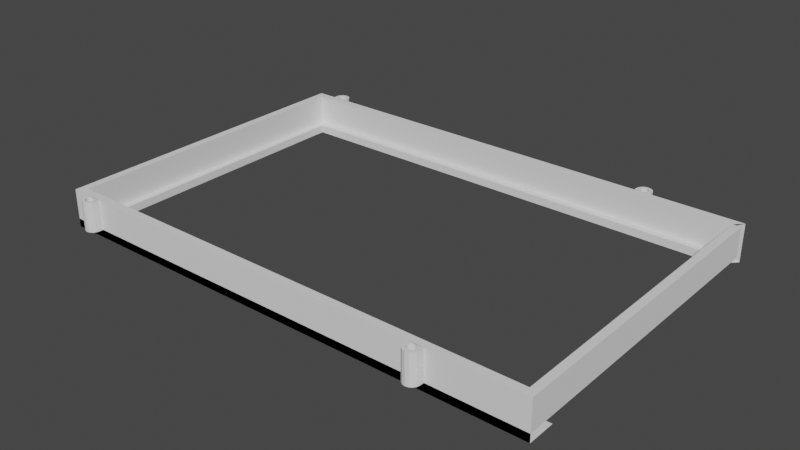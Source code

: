 # Source: ScreenFrame.blend  (saved by Blender 2.90.8; exported with 4.5.12 LTS)
import bpy
from mathutils import Matrix  # noqa: F401  (used for matrix-valued properties, if any)

bpy.ops.wm.read_factory_settings(use_empty=True)
scene = bpy.context.scene
scene.name = 'Scene'

# ---- collections
col_collection = bpy.data.collections.new('Collection'); scene.collection.children.link(col_collection)

# ---- world
world_world = bpy.data.worlds.new('World'); scene.world = world_world
world_world.use_nodes = True; world_world.node_tree.nodes.clear()
_N = world_world.node_tree.nodes; _L = world_world.node_tree.links
n0 = _N.new('ShaderNodeOutputWorld'); n0.name = 'World Output'; n0.location = (300, 300)
n1 = _N.new('ShaderNodeBackground'); n1.name = 'Background'; n1.location = (10, 300)
n1.inputs[0].default_value = (0.05088, 0.05088, 0.05088, 1.0)
_L.new(n1.outputs[0], n0.inputs[0])
n0.is_active_output = True
world_world.color = (0.05088, 0.05088, 0.05088)
world_world.use_sun_shadow = False
world_world.sun_shadow_jitter_overblur = 0.0

# ---- meshes
me_faceplate_screen = bpy.data.meshes.new('Faceplate Screen')
me_faceplate_screen.from_pydata([(3.75, -7.3, 0.0), (-5.625, -7.3, 0.0), (6.175, -7.3, 0.0), (3.95, -7.3, 0.0), (-5.8, -7.3, 0.0), (-6.0, -7.3, 0.0), (6.55, -7.3, 0.0), (6.35, -7.3, 0.0), (6.55, 0.9, 0.0), (-6.0, 0.9, 0.0), (3.75, -7.3, 0.2), (-5.625, -7.3, 0.2), (6.175, -7.3, 0.2), (3.95, -7.3, 0.2), (-5.8, -7.3, 0.2), (-6.0, -7.3, 0.2), (6.55, -7.3, 0.2), (6.35, -7.3, 0.2), (-6.0, 0.7, 0.2), (6.55, -7.1, 0.2), (6.55, -6.6, 0.2), (-6.0, -6.6, 0.2), (-6.0, -7.1, 0.2), (-6.0, -7.1, 0.0), (-5.625, 0.5, 0.0), (-5.8, -6.6, 0.0), (-5.625, -6.6, 0.0), (6.175, 0.5, 0.0), (6.175, -6.6, 0.0), (6.35, -6.6, 0.0), (6.175, -7.1, 0.0), (6.35, -7.1, 0.0), (-5.8, -7.1, 0.0), (-5.625, -7.1, 0.0), (3.95, -6.6, 0.0), (3.95, -7.1, 0.0), (3.75, -6.6, 0.0), (3.75, -7.1, 0.0), (-5.625, 0.5, 0.2), (-5.625, -6.6, 0.2), (-5.8, -6.6, 0.2), (-5.8, 0.5, 0.2), (-5.8, 0.7, 0.2), (6.175, 0.5, 0.2), (6.35, 0.7, 0.2), (6.35, 0.5, 0.2), (6.175, -6.6, 0.2), (6.35, -6.6, 0.2), (6.35, -7.1, 0.2), (6.175, -7.1, 0.2), (-5.625, -7.1, 0.2), (-5.8, -7.1, 0.2), (3.95, -7.1, 0.2), (3.95, -6.6, 0.2), (3.75, -7.1, 0.2), (3.75, -6.6, 0.2), (-6.0, 0.7, 0.25), (-6.0, 0.9, 0.95), (-6.0, 0.7, 0.95), (6.55, 0.9, 0.95), (6.35, -6.6, 0.95), (6.35, -7.1, 0.95), (-6.0, -6.6, 0.0), (6.55, 0.5, 0.25), (6.55, -6.6, 0.25), (6.55, -6.6, 0.95), (6.55, 0.5, 0.95), (6.55, -7.3, 0.25), (6.35, -7.3, 0.25), (6.35, -7.3, 0.95), (6.55, -7.3, 0.95), (3.95, -7.1, 0.95), (3.75, -7.1, 0.95), (6.55, -7.1, 0.0), (6.55, -6.6, 0.0), (-6.0, -7.3, 0.25), (-6.0, -7.1, 0.25), (-6.0, -7.1, 0.95), (-6.0, -7.3, 0.95), (-5.8, -6.6, 0.95), (-5.8, 0.5, 0.95), (6.55, -7.1, 0.25), (6.55, 0.5, 0.2), (6.175, -7.1, 0.95), (6.55, 0.7, 0.25), (6.55, 0.7, 0.95), (6.55, -3.05, 0.0), (-5.625, -7.1, 0.95), (-5.8, -7.1, 0.95), (6.55, -7.1, 0.95), (6.55, 0.7, 0.2), (-6.0, -6.6, 0.25), (-6.0, -3.05, 0.2), (-6.0, 0.5, 0.2), (-6.0, 0.5, 0.25), (-6.0, -3.05, 0.0), (6.35, 0.7, 0.95), (3.75, -7.3, 0.25), (-5.625, -7.3, 0.25), (-5.625, -7.3, 0.95), (3.75, -7.3, 0.95), (-5.8, 0.7, 0.95), (-6.0, 0.5, 0.95), (6.175, -7.3, 0.95), (3.95, -7.3, 0.95), (6.35, 0.5, 0.95), (-5.8, -7.3, 0.95), (-6.0, -6.6, 0.95), (-5.8, -7.3, 0.25), (6.175, -7.3, 0.25), (3.95, -7.3, 0.25), (6.55, -3.05, 0.2)], [(59, 85), (74, 86), (82, 111), (20, 111)], [(7, 2, 12), (7, 12, 17), (1, 4, 14), (1, 14, 11), (6, 7, 17), (6, 17, 16), (0, 1, 11), (0, 11, 10), (3, 0, 10), (3, 10, 13), (2, 3, 13), (2, 13, 12), (4, 5, 15), (4, 15, 14), (24, 25, 26), (28, 30, 31), (28, 31, 29), (25, 32, 33), (25, 33, 26), (28, 34, 35), (28, 35, 30), (34, 36, 37), (34, 37, 35), (37, 36, 26), (37, 26, 33), (43, 27, 24, 38), (38, 39, 40), (38, 40, 41), (38, 41, 42), (43, 44, 45), (46, 43, 45), (46, 45, 47), (46, 47, 48), (46, 48, 49), (40, 39, 50), (40, 50, 51), (46, 49, 52), (46, 52, 53), (53, 52, 54), (53, 54, 55), (54, 50, 39), (54, 39, 55), (26, 36, 55), (26, 55, 39), (28, 27, 43), (28, 43, 46), (31, 30, 2), (31, 2, 7), (56, 57, 58), (24, 26, 39), (24, 39, 38), (36, 34, 53), (36, 53, 55), (33, 32, 4), (33, 4, 1), (48, 47, 60), (48, 60, 61), (32, 25, 62), (32, 62, 23), (34, 28, 46), (34, 46, 53), (37, 33, 1), (37, 1, 0), (63, 64, 65), (63, 65, 66), (42, 44, 43, 38), (67, 68, 69), (67, 69, 70), (8, 9, 24, 27), (54, 52, 71), (54, 71, 72), (35, 37, 0), (35, 0, 3), (29, 31, 73), (29, 73, 74), (75, 76, 77), (75, 77, 78), (30, 35, 3), (30, 3, 2), (41, 40, 79), (41, 79, 80), (19, 81, 64), (19, 64, 20), (63, 82, 20), (63, 20, 64), (49, 48, 61), (49, 61, 83), (31, 7, 6), (31, 6, 73), (50, 54, 72), (50, 72, 87), (51, 50, 87), (51, 87, 88), (81, 67, 70), (81, 70, 89), (90, 82, 63), (90, 63, 84), (9, 8, 59, 57), (22, 76, 75), (22, 75, 15), (21, 91, 76), (21, 76, 22), (21, 92, 93), (93, 94, 91), (93, 91, 21), (93, 18, 56), (93, 56, 94), (25, 95, 62), (96, 44, 42, 101), (4, 32, 23), (4, 23, 5), (97, 98, 99), (97, 99, 100), (57, 59, 96, 101), (87, 72, 100), (87, 100, 99), (101, 80, 102), (101, 102, 58), (71, 83, 103), (71, 103, 104), (60, 105, 66), (60, 66, 65), (88, 87, 99), (88, 99, 106), (83, 61, 69), (83, 69, 103), (105, 96, 85), (105, 85, 66), (61, 60, 65), (61, 65, 89), (69, 61, 89), (69, 89, 70), (79, 88, 77), (79, 77, 107), (80, 79, 107), (80, 107, 102), (84, 63, 66), (84, 66, 85), (40, 51, 88), (40, 88, 79), (64, 81, 89), (64, 89, 65), (91, 94, 102), (91, 102, 107), (108, 75, 78), (108, 78, 106), (94, 56, 58), (94, 58, 102), (42, 41, 80), (42, 80, 101), (76, 91, 107), (76, 107, 77), (98, 108, 106), (98, 106, 99), (68, 109, 103), (68, 103, 69), (47, 45, 105), (47, 105, 60), (52, 49, 83), (52, 83, 71), (109, 110, 104), (109, 104, 103), (45, 44, 96), (45, 96, 105), (110, 97, 100), (110, 100, 104), (72, 71, 104), (72, 104, 100), (106, 78, 77), (106, 77, 88), (101, 58, 57), (75, 108, 4), (75, 4, 5), (4, 108, 98), (4, 98, 1), (1, 98, 97), (1, 97, 0), (0, 97, 110), (0, 110, 3), (68, 7, 2), (68, 2, 109), (7, 68, 67), (7, 67, 6), (109, 2, 3), (109, 3, 110), (19, 16, 67), (19, 67, 81)])
me_faceplate_screen.use_remesh_fix_poles = True
me_faceplate_screen.use_remesh_preserve_attributes = False
me_faceplate_screen.use_mirror_vertex_groups = False
me_faceplate_screen.update()
me_faceplate_screen_001 = bpy.data.meshes.new('Faceplate Screen.001')
me_faceplate_screen_001.from_pydata([(4.05, 1.2, 0.95), (4.126, 1.185, 0.95), (4.126, 1.185, 0.2), (4.05, 1.2, 0.2), (3.973, 1.185, 0.95), (3.973, 1.185, 0.2), (3.85, 1.0, 0.95), (3.865, 1.077, 0.95), (3.865, 1.077, 0.2), (3.85, 1.0, 0.2), (4.25, 1.0, 0.95), (4.25, 0.9, 0.95), (4.25, 0.9, 0.2), (4.25, 1.0, 0.2), (4.191, 1.141, 0.95), (4.191, 1.141, 0.2), (3.908, 1.141, 0.95), (3.908, 1.141, 0.2), (4.234, 1.077, 0.95), (4.234, 1.077, 0.2), (3.85, 0.9, 0.95), (3.85, 0.9, 0.2), (4.05, 0.91, 0.95), (4.009, 0.918, 0.95), (3.975, 0.9408, 0.95), (3.953, 0.9748, 0.95), (3.945, 1.015, 0.95), (3.953, 1.055, 0.95), (3.975, 1.089, 0.95), (4.009, 1.112, 0.95), (4.05, 1.12, 0.95), (4.09, 1.112, 0.95), (4.124, 1.089, 0.95), (4.147, 1.055, 0.95), (4.155, 1.015, 0.95), (4.147, 0.9748, 0.95), (4.124, 0.9408, 0.95), (4.09, 0.918, 0.95), (4.124, 0.9408, 0.2), (4.09, 0.918, 0.2), (3.975, 1.089, 0.2), (4.009, 1.112, 0.2), (4.05, 0.91, 0.2), (4.05, 1.12, 0.2), (4.09, 1.112, 0.2), (4.009, 0.918, 0.2), (4.124, 1.089, 0.2), (3.975, 0.9408, 0.2), (4.147, 1.055, 0.2), (3.953, 0.9748, 0.2), (4.155, 1.015, 0.2), (3.945, 1.015, 0.2), (4.147, 0.9748, 0.2), (3.953, 1.055, 0.2), (-5.312, 1.2, 0.95), (-5.236, 1.185, 0.95), (-5.236, 1.185, 0.2), (-5.312, 1.2, 0.2), (-5.389, 1.185, 0.95), (-5.389, 1.185, 0.2), (-5.512, 1.0, 0.95), (-5.497, 1.077, 0.95), (-5.497, 1.077, 0.2), (-5.512, 1.0, 0.2), (-5.112, 1.0, 0.95), (-5.112, 0.9, 0.95), (-5.112, 0.9, 0.2), (-5.112, 1.0, 0.2), (-5.171, 1.141, 0.95), (-5.171, 1.141, 0.2), (-5.454, 1.141, 0.95), (-5.454, 1.141, 0.2), (-5.128, 1.077, 0.95), (-5.128, 1.077, 0.2), (-5.512, 0.9, 0.95), (-5.512, 0.9, 0.2), (-5.312, 0.91, 0.95), (-5.353, 0.918, 0.95), (-5.387, 0.9408, 0.95), (-5.409, 0.9748, 0.95), (-5.417, 1.015, 0.95), (-5.409, 1.055, 0.95), (-5.387, 1.089, 0.95), (-5.353, 1.112, 0.95), (-5.312, 1.12, 0.95), (-5.272, 1.112, 0.95), (-5.238, 1.089, 0.95), (-5.215, 1.055, 0.95), (-5.207, 1.015, 0.95), (-5.215, 0.9748, 0.95), (-5.238, 0.9408, 0.95), (-5.272, 0.918, 0.95), (-5.238, 0.9408, 0.2), (-5.272, 0.918, 0.2), (-5.387, 1.089, 0.2), (-5.353, 1.112, 0.2), (-5.312, 0.91, 0.2), (-5.312, 1.12, 0.2), (-5.272, 1.112, 0.2), (-5.353, 0.918, 0.2), (-5.238, 1.089, 0.2), (-5.387, 0.9408, 0.2), (-5.215, 1.055, 0.2), (-5.409, 0.9748, 0.2), (-5.207, 1.015, 0.2), (-5.417, 1.015, 0.2), (-5.215, 0.9748, 0.2), (-5.409, 1.055, 0.2), (-5.312, -7.6, 0.95), (-5.389, -7.585, 0.95), (-5.389, -7.585, 0.2), (-5.312, -7.6, 0.2), (-5.236, -7.585, 0.95), (-5.236, -7.585, 0.2), (-5.112, -7.4, 0.95), (-5.128, -7.477, 0.95), (-5.128, -7.477, 0.2), (-5.112, -7.4, 0.2), (-5.512, -7.4, 0.95), (-5.512, -7.3, 0.95), (-5.512, -7.3, 0.2), (-5.512, -7.4, 0.2), (-5.454, -7.541, 0.95), (-5.454, -7.541, 0.2), (-5.171, -7.541, 0.95), (-5.171, -7.541, 0.2), (-5.497, -7.477, 0.95), (-5.497, -7.477, 0.2), (-5.112, -7.3, 0.95), (-5.112, -7.3, 0.2), (-5.312, -7.31, 0.95), (-5.272, -7.318, 0.95), (-5.238, -7.341, 0.95), (-5.215, -7.375, 0.95), (-5.207, -7.415, 0.95), (-5.215, -7.455, 0.95), (-5.238, -7.489, 0.95), (-5.272, -7.512, 0.95), (-5.312, -7.52, 0.95), (-5.353, -7.512, 0.95), (-5.387, -7.489, 0.95), (-5.409, -7.455, 0.95), (-5.417, -7.415, 0.95), (-5.409, -7.375, 0.95), (-5.387, -7.341, 0.95), (-5.353, -7.318, 0.95), (-5.387, -7.341, 0.2), (-5.353, -7.318, 0.2), (-5.238, -7.489, 0.2), (-5.272, -7.512, 0.2), (-5.312, -7.31, 0.2), (-5.312, -7.52, 0.2), (-5.353, -7.512, 0.2), (-5.272, -7.318, 0.2), (-5.387, -7.489, 0.2), (-5.238, -7.341, 0.2), (-5.409, -7.455, 0.2), (-5.215, -7.375, 0.2), (-5.417, -7.415, 0.2), (-5.207, -7.415, 0.2), (-5.409, -7.375, 0.2), (-5.215, -7.455, 0.2), (4.05, -7.6, 0.95), (3.973, -7.585, 0.95), (3.973, -7.585, 0.2), (4.05, -7.6, 0.2), (4.126, -7.585, 0.95), (4.126, -7.585, 0.2), (4.25, -7.4, 0.95), (4.234, -7.477, 0.95), (4.234, -7.477, 0.2), (4.25, -7.4, 0.2), (3.85, -7.4, 0.95), (3.85, -7.3, 0.95), (3.85, -7.3, 0.2), (3.85, -7.4, 0.2), (3.908, -7.541, 0.95), (3.908, -7.541, 0.2), (4.191, -7.541, 0.95), (4.191, -7.541, 0.2), (3.865, -7.477, 0.95), (3.865, -7.477, 0.2), (4.25, -7.3, 0.95), (4.25, -7.3, 0.2), (4.05, -7.31, 0.95), (4.09, -7.318, 0.95), (4.124, -7.341, 0.95), (4.147, -7.375, 0.95), (4.155, -7.415, 0.95), (4.147, -7.455, 0.95), (4.124, -7.489, 0.95), (4.09, -7.512, 0.95), (4.05, -7.52, 0.95), (4.009, -7.512, 0.95), (3.975, -7.489, 0.95), (3.953, -7.455, 0.95), (3.945, -7.415, 0.95), (3.953, -7.375, 0.95), (3.975, -7.341, 0.95), (4.009, -7.318, 0.95), (3.975, -7.341, 0.2), (4.009, -7.318, 0.2), (4.124, -7.489, 0.2), (4.09, -7.512, 0.2), (4.05, -7.31, 0.2), (4.05, -7.52, 0.2), (4.009, -7.512, 0.2), (4.09, -7.318, 0.2), (3.975, -7.489, 0.2), (4.124, -7.341, 0.2), (3.953, -7.455, 0.2), (4.147, -7.375, 0.2), (3.945, -7.415, 0.2), (4.155, -7.415, 0.2), (3.953, -7.375, 0.2), (4.147, -7.455, 0.2)], [], [(0, 1, 2), (0, 2, 3), (4, 0, 3), (4, 3, 5), (6, 7, 8), (6, 8, 9), (10, 11, 12), (10, 12, 13), (1, 14, 15), (1, 15, 2), (7, 16, 17), (7, 17, 8), (14, 18, 19), (14, 19, 15), (11, 20, 21), (11, 21, 12), (16, 4, 5), (16, 5, 17), (18, 10, 13), (18, 13, 19), (20, 6, 9), (20, 9, 21), (22, 23, 20), (23, 24, 20), (24, 25, 20), (25, 26, 20), (20, 26, 6), (6, 26, 27), (6, 27, 7), (7, 27, 28), (7, 28, 16), (16, 28, 29), (16, 29, 4), (4, 29, 30), (4, 30, 0), (0, 30, 31), (0, 31, 1), (1, 31, 32), (1, 32, 14), (14, 32, 33), (14, 33, 18), (18, 33, 34), (18, 34, 10), (10, 34, 35), (10, 35, 11), (35, 36, 11), (36, 37, 11), (37, 22, 11), (37, 36, 38), (37, 38, 39), (29, 28, 40), (29, 40, 41), (22, 37, 39), (22, 39, 42), (31, 30, 43), (31, 43, 44), (30, 29, 41), (30, 41, 43), (22, 42, 45), (22, 45, 23), (32, 31, 44), (32, 44, 46), (23, 45, 47), (23, 47, 24), (33, 32, 46), (33, 46, 48), (24, 47, 49), (24, 49, 25), (34, 33, 48), (34, 48, 50), (25, 49, 51), (25, 51, 26), (35, 34, 50), (35, 50, 52), (27, 26, 51), (27, 51, 53), (36, 35, 52), (36, 52, 38), (28, 27, 53), (28, 53, 40), (15, 2, 3), (3, 5, 17), (17, 8, 9), (9, 13, 19), (19, 15, 3), (3, 17, 9), (3, 9, 19), (9, 21, 12), (9, 12, 13), (54, 55, 56), (54, 56, 57), (58, 54, 57), (58, 57, 59), (60, 61, 62), (60, 62, 63), (64, 65, 66), (64, 66, 67), (55, 68, 69), (55, 69, 56), (61, 70, 71), (61, 71, 62), (68, 72, 73), (68, 73, 69), (65, 74, 75), (65, 75, 66), (70, 58, 59), (70, 59, 71), (72, 64, 67), (72, 67, 73), (74, 60, 63), (74, 63, 75), (76, 77, 74), (77, 78, 74), (78, 79, 74), (79, 80, 74), (74, 80, 60), (60, 80, 81), (60, 81, 61), (61, 81, 82), (61, 82, 70), (70, 82, 83), (70, 83, 58), (58, 83, 84), (58, 84, 54), (54, 84, 85), (54, 85, 55), (55, 85, 86), (55, 86, 68), (68, 86, 87), (68, 87, 72), (72, 87, 88), (72, 88, 64), (64, 88, 89), (64, 89, 65), (89, 90, 65), (90, 91, 65), (91, 76, 65), (91, 90, 92), (91, 92, 93), (83, 82, 94), (83, 94, 95), (76, 91, 93), (76, 93, 96), (85, 84, 97), (85, 97, 98), (84, 83, 95), (84, 95, 97), (76, 96, 99), (76, 99, 77), (86, 85, 98), (86, 98, 100), (77, 99, 101), (77, 101, 78), (87, 86, 100), (87, 100, 102), (78, 101, 103), (78, 103, 79), (88, 87, 102), (88, 102, 104), (79, 103, 105), (79, 105, 80), (89, 88, 104), (89, 104, 106), (81, 80, 105), (81, 105, 107), (90, 89, 106), (90, 106, 92), (82, 81, 107), (82, 107, 94), (69, 56, 57), (57, 59, 71), (71, 62, 63), (63, 67, 73), (73, 69, 57), (57, 71, 63), (57, 63, 73), (63, 75, 66), (63, 66, 67), (108, 109, 110), (108, 110, 111), (112, 108, 111), (112, 111, 113), (114, 115, 116), (114, 116, 117), (118, 119, 120), (118, 120, 121), (109, 122, 123), (109, 123, 110), (115, 124, 125), (115, 125, 116), (122, 126, 127), (122, 127, 123), (119, 128, 129), (119, 129, 120), (124, 112, 113), (124, 113, 125), (126, 118, 121), (126, 121, 127), (128, 114, 117), (128, 117, 129), (130, 131, 128), (131, 132, 128), (132, 133, 128), (133, 134, 128), (128, 134, 114), (114, 134, 135), (114, 135, 115), (115, 135, 136), (115, 136, 124), (124, 136, 137), (124, 137, 112), (112, 137, 138), (112, 138, 108), (108, 138, 139), (108, 139, 109), (109, 139, 140), (109, 140, 122), (122, 140, 141), (122, 141, 126), (126, 141, 142), (126, 142, 118), (118, 142, 143), (118, 143, 119), (143, 144, 119), (144, 145, 119), (145, 130, 119), (145, 144, 146), (145, 146, 147), (137, 136, 148), (137, 148, 149), (130, 145, 147), (130, 147, 150), (139, 138, 151), (139, 151, 152), (138, 137, 149), (138, 149, 151), (130, 150, 153), (130, 153, 131), (140, 139, 152), (140, 152, 154), (131, 153, 155), (131, 155, 132), (141, 140, 154), (141, 154, 156), (132, 155, 157), (132, 157, 133), (142, 141, 156), (142, 156, 158), (133, 157, 159), (133, 159, 134), (143, 142, 158), (143, 158, 160), (135, 134, 159), (135, 159, 161), (144, 143, 160), (144, 160, 146), (136, 135, 161), (136, 161, 148), (123, 110, 111), (111, 113, 125), (125, 116, 117), (117, 121, 127), (127, 123, 111), (111, 125, 117), (111, 117, 127), (117, 129, 120), (117, 120, 121), (162, 163, 164), (162, 164, 165), (166, 162, 165), (166, 165, 167), (168, 169, 170), (168, 170, 171), (172, 173, 174), (172, 174, 175), (163, 176, 177), (163, 177, 164), (169, 178, 179), (169, 179, 170), (176, 180, 181), (176, 181, 177), (173, 182, 183), (173, 183, 174), (178, 166, 167), (178, 167, 179), (180, 172, 175), (180, 175, 181), (182, 168, 171), (182, 171, 183), (184, 185, 182), (185, 186, 182), (186, 187, 182), (187, 188, 182), (182, 188, 168), (168, 188, 189), (168, 189, 169), (169, 189, 190), (169, 190, 178), (178, 190, 191), (178, 191, 166), (166, 191, 192), (166, 192, 162), (162, 192, 193), (162, 193, 163), (163, 193, 194), (163, 194, 176), (176, 194, 195), (176, 195, 180), (180, 195, 196), (180, 196, 172), (172, 196, 197), (172, 197, 173), (197, 198, 173), (198, 199, 173), (199, 184, 173), (199, 198, 200), (199, 200, 201), (191, 190, 202), (191, 202, 203), (184, 199, 201), (184, 201, 204), (193, 192, 205), (193, 205, 206), (192, 191, 203), (192, 203, 205), (184, 204, 207), (184, 207, 185), (194, 193, 206), (194, 206, 208), (185, 207, 209), (185, 209, 186), (195, 194, 208), (195, 208, 210), (186, 209, 211), (186, 211, 187), (196, 195, 210), (196, 210, 212), (187, 211, 213), (187, 213, 188), (197, 196, 212), (197, 212, 214), (189, 188, 213), (189, 213, 215), (198, 197, 214), (198, 214, 200), (190, 189, 215), (190, 215, 202), (177, 164, 165), (165, 167, 179), (179, 170, 171), (171, 175, 181), (181, 177, 165), (165, 179, 171), (165, 171, 181), (171, 183, 174), (171, 174, 175)])
me_faceplate_screen_001.use_remesh_fix_poles = True
me_faceplate_screen_001.use_remesh_preserve_attributes = False
me_faceplate_screen_001.use_mirror_vertex_groups = False
me_faceplate_screen_001.update()

# ---- objects
ob_faceplate_screen = bpy.data.objects.new('Faceplate Screen', me_faceplate_screen)
ob_screenscrewholes = bpy.data.objects.new('ScreenScrewHoles', me_faceplate_screen_001)

# ---- transforms, parenting, visibility, modifiers, constraints
ob_faceplate_screen.location = (0.0, 0.0, 0.0)
ob_faceplate_screen.lineart.crease_threshold = 0.0
ob_screenscrewholes.location = (0.0, 0.0, 0.0)
ob_screenscrewholes.lineart.crease_threshold = 0.0

# ---- collection membership
col_collection.objects.link(ob_faceplate_screen)
col_collection.objects.link(ob_screenscrewholes)

# ---- scene / render settings (as saved in the file)
scene.frame_start = 1; scene.frame_end = 250; scene.frame_set(1)
scene.render.engine = 'BLENDER_EEVEE_NEXT'
scene.cycles.use_denoising = False
scene.cycles.samples = 128
scene.cycles.sampling_pattern = 'TABULATED_SOBOL'
scene.cycles.use_adaptive_sampling = False
scene.cycles.use_light_tree = False
scene.view_settings.view_transform = 'Filmic'
bpy.context.view_layer.update()

# ---- added for rendering (the .blend has no active camera and no usable light): camera, sun
cam_auto = bpy.data.cameras.new('AutoCamera')
cam_auto.lens = 50.0
cam_auto.sensor_width = 36.0
cam_auto.clip_end = 1000.0
ob_auto_camera = bpy.data.objects.new('AutoCamera', cam_auto)
scene.collection.objects.link(ob_auto_camera)
ob_auto_camera.location = (14.4835, -20.2507, 11.8421)
ob_auto_camera.rotation_euler = (1.09748, -7.21219e-08, 0.694738)
scene.camera = ob_auto_camera
light_auto_sun = bpy.data.lights.new('AutoSun', 'SUN')
light_auto_sun.energy = 3.0
light_auto_sun.angle = 0.0523599
ob_auto_sun = bpy.data.objects.new('AutoSun', light_auto_sun)
scene.collection.objects.link(ob_auto_sun)
ob_auto_sun.rotation_euler = (0.872665, 0.174533, 0.523599)
bpy.context.view_layer.update()
